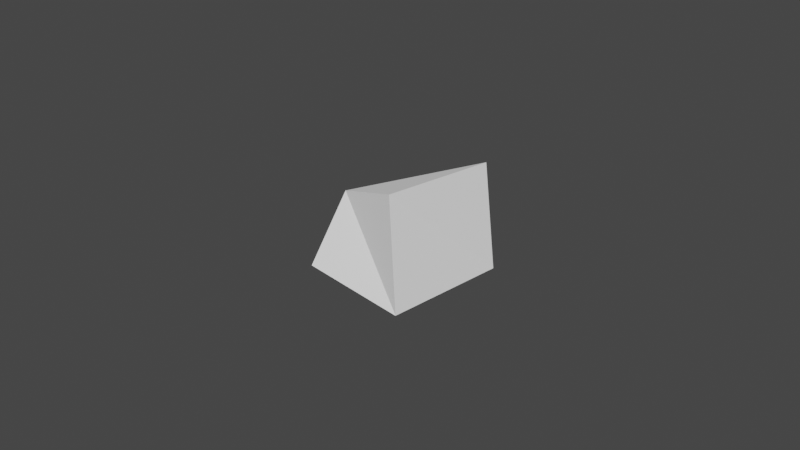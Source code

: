 # Source: rock.blend  (saved by Blender 2.81.16; exported with 4.5.12 LTS)
import bpy
from mathutils import Matrix  # noqa: F401  (used for matrix-valued properties, if any)

bpy.ops.wm.read_factory_settings(use_empty=True)
scene = bpy.context.scene
scene.name = 'Scene'

# ---- collections
col_collection = bpy.data.collections.new('Collection'); scene.collection.children.link(col_collection)

# ---- materials (node trees are filled in below, after node groups)
mat_base = bpy.data.materials.new('base')
mat_base.use_transparent_shadow = False

# ---- material node trees
mat_base.use_nodes = True; mat_base.node_tree.nodes.clear()
_N = mat_base.node_tree.nodes; _L = mat_base.node_tree.links
n0 = _N.new('ShaderNodeOutputMaterial'); n0.name = 'Material Output'; n0.location = (300, 300)
n1 = _N.new('ShaderNodeBsdfPrincipled'); n1.name = 'Principled BSDF'; n1.location = (10, 300)
n1.distribution = 'GGX'
n1.subsurface_method = 'BURLEY'
n1.inputs[0].default_value = (1.0, 1.0, 1.0, 1.0)
n1.inputs[2].default_value = 1.0
n1.inputs[3].default_value = 1.45
n1.inputs[27].default_value = (0.0, 0.0, 0.0, 1.0)
n1.inputs[28].default_value = 1.0
_L.new(n1.outputs[0], n0.inputs[0])
n0.is_active_output = True

# ---- world
world_world = bpy.data.worlds.new('World'); scene.world = world_world
world_world.use_nodes = True; world_world.node_tree.nodes.clear()
_N = world_world.node_tree.nodes; _L = world_world.node_tree.links
n0 = _N.new('ShaderNodeOutputWorld'); n0.name = 'World Output'; n0.location = (300, 300)
n1 = _N.new('ShaderNodeBackground'); n1.name = 'Background'; n1.location = (10, 300)
n1.inputs[0].default_value = (0.05088, 0.05088, 0.05088, 1.0)
_L.new(n1.outputs[0], n0.inputs[0])
n0.is_active_output = True
world_world.color = (0.05088, 0.05088, 0.05088)
world_world.use_sun_shadow = False
world_world.sun_shadow_jitter_overblur = 0.0

# ---- meshes
me_rock_mesh = bpy.data.meshes.new('rock_mesh')
me_rock_mesh.from_pydata([(-0.01465, -0.01994, -0.0155), (-0.01021, -0.009392, 0.006294), (-0.01673, 0.01238, -0.02377), (-0.0007649, 0.01695, 0.004155), (0.01836, -0.02112, -0.01919), (0.0126, -0.01686, 0.01467), (0.02133, 0.02133, -0.02133), (0.01845, 0.01962, 0.01341)], [], [(0, 1, 3, 2), (2, 3, 7, 6), (6, 7, 5, 4), (4, 5, 1, 0), (2, 6, 4, 0), (7, 3, 1, 5)])
_uv = me_rock_mesh.uv_layers.new(name='UVMap')
_uv.uv.foreach_set('vector', [0.06085, 0.4775, 0.09548, 0.2685, 0.294, 0.2041, 0.3069, 0.4873, 0.05648, 0.6026, 0.2524, 0.7705, 0.3079, 0.9482, 0.04821, 0.9482, 0.6438, 0.9187, 0.3856, 0.8871, 0.3869, 0.5612, 0.6438, 0.5429, 0.7192, 0.8217, 0.7853, 0.5302, 0.9578, 0.6098, 0.9634, 0.8217, 0.3892, 0.1382, 0.6712, 0.05614, 0.6554, 0.4304, 0.4095, 0.4304, 0.3069, 0.06356, 0.294, 0.2041, 0.09548, 0.2685, 0.04003, 0.1433])
me_rock_mesh.materials.append(mat_base)
me_rock_mesh.use_remesh_fix_poles = True
me_rock_mesh.use_remesh_preserve_attributes = False
me_rock_mesh.use_mirror_vertex_groups = False
me_rock_mesh.update()

# ---- objects
ob_rock = bpy.data.objects.new('rock', me_rock_mesh)

# ---- transforms, parenting, visibility, modifiers, constraints
ob_rock.location = (0.0, 0.0, 0.0)
ob_rock.lineart.crease_threshold = 0.0

# ---- collection membership
col_collection.objects.link(ob_rock)

# ---- scene / render settings (as saved in the file)
scene.frame_start = 1; scene.frame_end = 60; scene.frame_set(1)
scene.render.engine = 'BLENDER_EEVEE_NEXT'
scene.render.fps = 60
scene.cycles.use_denoising = False
scene.cycles.samples = 128
scene.cycles.sampling_pattern = 'TABULATED_SOBOL'
scene.cycles.use_adaptive_sampling = False
scene.cycles.use_light_tree = False
scene.view_settings.view_transform = 'Filmic'
bpy.context.view_layer.update()

# ---- added for rendering (the .blend has no active camera and no usable light): camera, sun
cam_auto = bpy.data.cameras.new('AutoCamera')
cam_auto.lens = 50.0
cam_auto.sensor_width = 36.0
cam_auto.clip_end = 1000.0
ob_auto_camera = bpy.data.objects.new('AutoCamera', cam_auto)
scene.collection.objects.link(ob_auto_camera)
ob_auto_camera.location = (0.187348, -0.221947, 0.143485)
ob_auto_camera.rotation_euler = (1.09748, -7.21219e-08, 0.694738)
scene.camera = ob_auto_camera
light_auto_sun = bpy.data.lights.new('AutoSun', 'SUN')
light_auto_sun.energy = 3.0
light_auto_sun.angle = 0.0523599
ob_auto_sun = bpy.data.objects.new('AutoSun', light_auto_sun)
scene.collection.objects.link(ob_auto_sun)
ob_auto_sun.rotation_euler = (0.872665, 0.174533, 0.523599)
bpy.context.view_layer.update()
